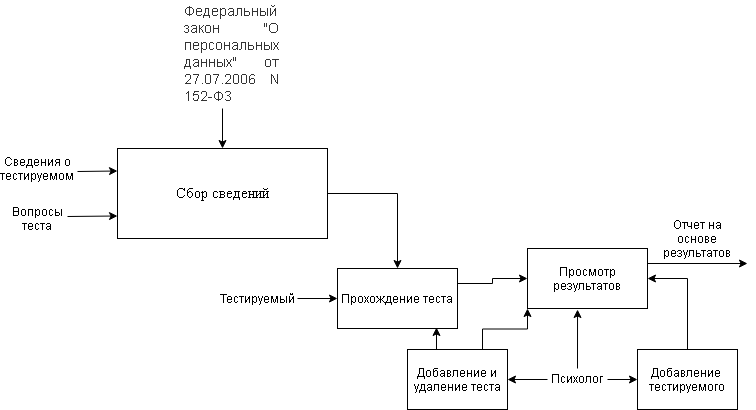

The diagram above was exported from draw.io. Its source (the exported page's mxGraphModel, read from the mxfile embedded in the PNG):
<mxGraphModel dx="820" dy="473" grid="1" gridSize="10" guides="1" tooltips="1" connect="1" arrows="1" fold="1" page="1" pageScale="1" pageWidth="827" pageHeight="1169" math="0" shadow="0">
  <root>
    <mxCell id="0" />
    <mxCell id="1" parent="0" />
    <mxCell id="mEnYnGTXQPULEzm72Ibk-27" style="edgeStyle=orthogonalEdgeStyle;rounded=0;orthogonalLoop=1;jettySize=auto;html=1;exitX=1;exitY=0.5;exitDx=0;exitDy=0;entryX=0.5;entryY=0;entryDx=0;entryDy=0;" edge="1" parent="1" source="mEnYnGTXQPULEzm72Ibk-1" target="mEnYnGTXQPULEzm72Ibk-26">
      <mxGeometry relative="1" as="geometry" />
    </mxCell>
    <mxCell id="mEnYnGTXQPULEzm72Ibk-1" value="&lt;font face=&quot;times new roman, serif&quot; style=&quot;font-size: 15px&quot;&gt;Сбор сведений&lt;/font&gt;" style="rounded=0;whiteSpace=wrap;html=1;" vertex="1" parent="1">
      <mxGeometry x="280" y="300" width="210" height="90" as="geometry" />
    </mxCell>
    <mxCell id="mEnYnGTXQPULEzm72Ibk-3" value="&lt;h1 style=&quot;text-align: justify ; box-sizing: border-box ; margin: 0px 0px 0.6em ; line-height: 16.1px ; color: rgb(51 , 51 , 51) ; font-family: &amp;#34;arial&amp;#34; , &amp;#34;tahoma&amp;#34; , &amp;#34;verdana&amp;#34; , &amp;#34;helvetica&amp;#34; , sans-serif ; white-space: normal ; background-color: rgb(255 , 255 , 255)&quot;&gt;&lt;font style=&quot;font-weight: normal ; line-height: 84% ; font-size: 14px&quot;&gt;Федеральный закон &quot;О персональных данных&quot; от 27.07.2006 N 152-ФЗ&lt;/font&gt;&lt;/h1&gt;" style="text;html=1;strokeColor=none;fillColor=none;align=center;verticalAlign=middle;whiteSpace=wrap;rounded=0;" vertex="1" parent="1">
      <mxGeometry x="374" y="200" width="40" height="20" as="geometry" />
    </mxCell>
    <mxCell id="mEnYnGTXQPULEzm72Ibk-6" value="Сведения о тестируемом" style="text;html=1;strokeColor=none;fillColor=none;align=center;verticalAlign=middle;whiteSpace=wrap;rounded=0;" vertex="1" parent="1">
      <mxGeometry x="180" y="310" width="40" height="20" as="geometry" />
    </mxCell>
    <mxCell id="mEnYnGTXQPULEzm72Ibk-11" value="Вопросы теста" style="text;html=1;strokeColor=none;fillColor=none;align=center;verticalAlign=middle;whiteSpace=wrap;rounded=0;" vertex="1" parent="1">
      <mxGeometry x="180" y="360" width="40" height="20" as="geometry" />
    </mxCell>
    <mxCell id="mEnYnGTXQPULEzm72Ibk-15" value="Отчет на основе результатов" style="text;html=1;strokeColor=none;fillColor=none;align=center;verticalAlign=middle;whiteSpace=wrap;rounded=0;" vertex="1" parent="1">
      <mxGeometry x="840" y="380" width="40" height="20" as="geometry" />
    </mxCell>
    <mxCell id="mEnYnGTXQPULEzm72Ibk-18" value="Тестируемый" style="text;html=1;strokeColor=none;fillColor=none;align=center;verticalAlign=middle;whiteSpace=wrap;rounded=0;" vertex="1" parent="1">
      <mxGeometry x="400" y="440" width="40" height="20" as="geometry" />
    </mxCell>
    <mxCell id="mEnYnGTXQPULEzm72Ibk-48" style="edgeStyle=orthogonalEdgeStyle;rounded=0;orthogonalLoop=1;jettySize=auto;html=1;exitX=0.5;exitY=0;exitDx=0;exitDy=0;entryX=0.417;entryY=1.017;entryDx=0;entryDy=0;entryPerimeter=0;" edge="1" parent="1" source="mEnYnGTXQPULEzm72Ibk-21" target="mEnYnGTXQPULEzm72Ibk-44">
      <mxGeometry relative="1" as="geometry" />
    </mxCell>
    <mxCell id="mEnYnGTXQPULEzm72Ibk-21" value="Психолог" style="text;html=1;strokeColor=none;fillColor=none;align=center;verticalAlign=middle;whiteSpace=wrap;rounded=0;" vertex="1" parent="1">
      <mxGeometry x="720" y="520" width="40" height="20" as="geometry" />
    </mxCell>
    <mxCell id="mEnYnGTXQPULEzm72Ibk-22" value="" style="endArrow=classic;html=1;entryX=0;entryY=0.75;entryDx=0;entryDy=0;" edge="1" parent="1" target="mEnYnGTXQPULEzm72Ibk-1">
      <mxGeometry width="50" height="50" relative="1" as="geometry">
        <mxPoint x="230" y="368" as="sourcePoint" />
        <mxPoint x="440" y="320" as="targetPoint" />
      </mxGeometry>
    </mxCell>
    <mxCell id="mEnYnGTXQPULEzm72Ibk-24" value="" style="endArrow=classic;html=1;entryX=0;entryY=0.25;entryDx=0;entryDy=0;" edge="1" parent="1" target="mEnYnGTXQPULEzm72Ibk-1">
      <mxGeometry width="50" height="50" relative="1" as="geometry">
        <mxPoint x="240" y="323" as="sourcePoint" />
        <mxPoint x="440" y="320" as="targetPoint" />
      </mxGeometry>
    </mxCell>
    <mxCell id="mEnYnGTXQPULEzm72Ibk-25" value="" style="endArrow=classic;html=1;entryX=0.5;entryY=0;entryDx=0;entryDy=0;" edge="1" parent="1" target="mEnYnGTXQPULEzm72Ibk-1">
      <mxGeometry width="50" height="50" relative="1" as="geometry">
        <mxPoint x="385" y="260" as="sourcePoint" />
        <mxPoint x="440" y="320" as="targetPoint" />
      </mxGeometry>
    </mxCell>
    <mxCell id="mEnYnGTXQPULEzm72Ibk-45" style="edgeStyle=orthogonalEdgeStyle;rounded=0;orthogonalLoop=1;jettySize=auto;html=1;exitX=1;exitY=0.25;exitDx=0;exitDy=0;entryX=0;entryY=0.5;entryDx=0;entryDy=0;" edge="1" parent="1" source="mEnYnGTXQPULEzm72Ibk-26" target="mEnYnGTXQPULEzm72Ibk-44">
      <mxGeometry relative="1" as="geometry" />
    </mxCell>
    <mxCell id="mEnYnGTXQPULEzm72Ibk-26" value="Прохождение теста" style="rounded=0;whiteSpace=wrap;html=1;" vertex="1" parent="1">
      <mxGeometry x="500" y="420" width="120" height="60" as="geometry" />
    </mxCell>
    <mxCell id="mEnYnGTXQPULEzm72Ibk-36" style="edgeStyle=orthogonalEdgeStyle;rounded=0;orthogonalLoop=1;jettySize=auto;html=1;exitX=0.25;exitY=0;exitDx=0;exitDy=0;entryX=0.825;entryY=0.983;entryDx=0;entryDy=0;entryPerimeter=0;" edge="1" parent="1" source="mEnYnGTXQPULEzm72Ibk-29" target="mEnYnGTXQPULEzm72Ibk-26">
      <mxGeometry relative="1" as="geometry" />
    </mxCell>
    <mxCell id="mEnYnGTXQPULEzm72Ibk-46" style="edgeStyle=orthogonalEdgeStyle;rounded=0;orthogonalLoop=1;jettySize=auto;html=1;exitX=0.75;exitY=0;exitDx=0;exitDy=0;entryX=0;entryY=1;entryDx=0;entryDy=0;" edge="1" parent="1" source="mEnYnGTXQPULEzm72Ibk-29" target="mEnYnGTXQPULEzm72Ibk-44">
      <mxGeometry relative="1" as="geometry" />
    </mxCell>
    <mxCell id="mEnYnGTXQPULEzm72Ibk-29" value="&lt;span style=&quot;white-space: normal&quot;&gt;Добавление и удаление теста&lt;/span&gt;" style="rounded=0;whiteSpace=wrap;html=1;" vertex="1" parent="1">
      <mxGeometry x="570" y="501" width="100" height="60" as="geometry" />
    </mxCell>
    <mxCell id="mEnYnGTXQPULEzm72Ibk-33" value="" style="endArrow=classic;html=1;entryX=0;entryY=0.5;entryDx=0;entryDy=0;" edge="1" parent="1" target="mEnYnGTXQPULEzm72Ibk-26">
      <mxGeometry width="50" height="50" relative="1" as="geometry">
        <mxPoint x="460" y="450" as="sourcePoint" />
        <mxPoint x="610" y="420" as="targetPoint" />
      </mxGeometry>
    </mxCell>
    <mxCell id="mEnYnGTXQPULEzm72Ibk-47" style="edgeStyle=orthogonalEdgeStyle;rounded=0;orthogonalLoop=1;jettySize=auto;html=1;exitX=0.5;exitY=0;exitDx=0;exitDy=0;entryX=1;entryY=0.5;entryDx=0;entryDy=0;" edge="1" parent="1" source="mEnYnGTXQPULEzm72Ibk-37" target="mEnYnGTXQPULEzm72Ibk-44">
      <mxGeometry relative="1" as="geometry" />
    </mxCell>
    <mxCell id="mEnYnGTXQPULEzm72Ibk-37" value="Добавление&amp;nbsp;&lt;br&gt;тестируемого" style="rounded=0;whiteSpace=wrap;html=1;" vertex="1" parent="1">
      <mxGeometry x="800" y="501" width="100" height="60" as="geometry" />
    </mxCell>
    <mxCell id="mEnYnGTXQPULEzm72Ibk-42" value="" style="endArrow=classic;html=1;entryX=1;entryY=0.5;entryDx=0;entryDy=0;" edge="1" parent="1" target="mEnYnGTXQPULEzm72Ibk-29">
      <mxGeometry width="50" height="50" relative="1" as="geometry">
        <mxPoint x="710" y="531" as="sourcePoint" />
        <mxPoint x="610" y="420" as="targetPoint" />
      </mxGeometry>
    </mxCell>
    <mxCell id="mEnYnGTXQPULEzm72Ibk-43" value="" style="endArrow=classic;html=1;entryX=0;entryY=0.5;entryDx=0;entryDy=0;" edge="1" parent="1" target="mEnYnGTXQPULEzm72Ibk-37">
      <mxGeometry width="50" height="50" relative="1" as="geometry">
        <mxPoint x="770" y="531" as="sourcePoint" />
        <mxPoint x="610" y="420" as="targetPoint" />
      </mxGeometry>
    </mxCell>
    <mxCell id="mEnYnGTXQPULEzm72Ibk-44" value="Просмотр&lt;br&gt;результатов" style="rounded=0;whiteSpace=wrap;html=1;" vertex="1" parent="1">
      <mxGeometry x="690" y="400" width="120" height="60" as="geometry" />
    </mxCell>
    <mxCell id="mEnYnGTXQPULEzm72Ibk-49" value="" style="endArrow=classic;html=1;exitX=1;exitY=0.25;exitDx=0;exitDy=0;" edge="1" parent="1" source="mEnYnGTXQPULEzm72Ibk-44">
      <mxGeometry width="50" height="50" relative="1" as="geometry">
        <mxPoint x="560" y="470" as="sourcePoint" />
        <mxPoint x="910" y="415" as="targetPoint" />
      </mxGeometry>
    </mxCell>
  </root>
</mxGraphModel>